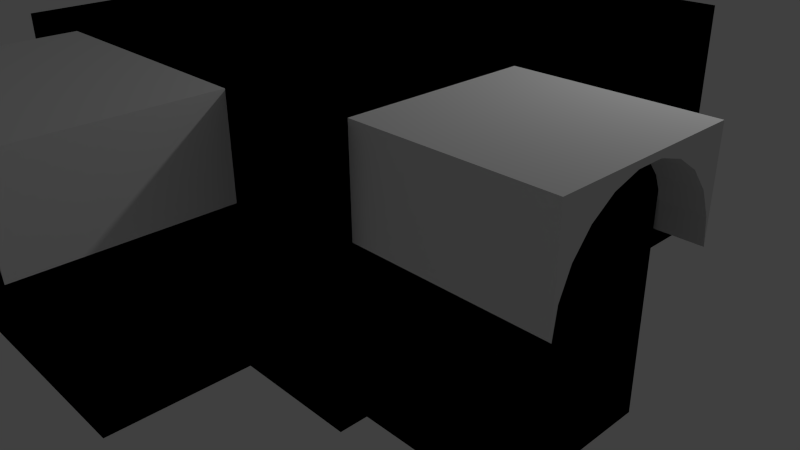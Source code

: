 # Source: cellar.blend  (saved by Blender 2.75.0; exported with 4.5.12 LTS)
import bpy
from mathutils import Matrix  # noqa: F401  (used for matrix-valued properties, if any)

bpy.ops.wm.read_factory_settings(use_empty=True)
scene = bpy.context.scene
scene.name = 'Scene'

# ---- collections
col_collection_1 = bpy.data.collections.new('Collection 1'); scene.collection.children.link(col_collection_1)

# ---- materials (node trees are filled in below, after node groups)
mat_material = bpy.data.materials.new('Material')
mat_material.alpha_threshold = 0.0
mat_material.use_transparent_shadow = False
mat_material.roughness = 0.5
mat_material.line_color = (0.0, 0.0, 0.0, 1.0)

# ---- material node trees

# ---- world
world_world = bpy.data.worlds.new('World'); scene.world = world_world
world_world.color = (0.05088, 0.05088, 0.05088)
world_world.use_sun_shadow = False
world_world.sun_shadow_jitter_overblur = 0.0
world_world.cycles.sampling_method = 'MANUAL'
world_world.cycles.sample_map_resolution = 256

# ---- cameras
cam_camera = bpy.data.cameras.new('Camera')
cam_camera.clip_end = 100.0
cam_camera.lens = 35.0
cam_camera.sensor_width = 32.0
cam_camera.sensor_height = 18.0
cam_camera.ortho_scale = 7.314
cam_camera.dof.focus_distance = 0.0
cam_camera.dof.aperture_fstop = 128.0

# ---- lights
light_lamp = bpy.data.lights.new('Lamp', 'POINT')
light_lamp.transmission_factor = 0.0
light_lamp.cutoff_distance = 30.0
light_lamp.energy = 100.0
light_lamp.shadow_buffer_clip_start = 1.001
light_lamp.shadow_soft_size = 0.1
light_lamp.shadow_maximum_resolution = 0.006
light_lamp.use_absolute_resolution = True
light_lamp.cycles.use_multiple_importance_sampling = False

# ---- meshes
me_cylinder_003 = bpy.data.meshes.new('Cylinder.003')
me_cylinder_003.from_pydata([(-0.06787, 1.172, -0.6111), (0.1684, 1.172, -0.6111), (-0.06787, -1.172, -0.6111), (0.1684, -1.172, -0.6111), (-0.06787, -1.124, -0.3294), (0.1684, -1.124, -0.3294), (-0.06787, -0.9859, -0.07045), (0.1684, -0.9859, -0.07045), (-0.06787, -0.7675, 0.1447), (0.1684, -0.7675, 0.1447), (-0.06787, -0.4868, 0.2985), (0.1684, -0.4868, 0.2985), (-0.06787, -0.1668, 0.3787), (0.1684, -0.1668, 0.3787), (-0.06787, 0.1668, 0.3787), (0.1684, 0.1668, 0.3787), (-0.06787, 0.4868, 0.2985), (0.1684, 0.4868, 0.2985), (-0.06787, 0.7675, 0.1447), (0.1684, 0.7675, 0.1447), (-0.06787, 0.9859, -0.07045), (0.1684, 0.9859, -0.07045), (-0.06787, 1.124, -0.3294), (0.1684, 1.124, -0.3294), (-0.06787, 1.172, 0.4453), (0.1684, 1.172, 0.4453), (-0.06787, -1.172, 0.4453), (0.1684, -1.172, 0.4453)], [], [(2, 4, 5, 3), (4, 6, 7, 5), (6, 8, 9, 7), (8, 10, 11, 9), (10, 12, 13, 11), (12, 14, 15, 13), (14, 16, 17, 15), (16, 18, 19, 17), (18, 20, 21, 19), (22, 0, 1, 23), (20, 22, 23, 21), (3, 27, 26, 2), (0, 24, 25, 1), (24, 26, 27, 25), (5, 3, 27, 25, 1, 23, 21, 19, 17, 15, 13, 11, 9, 7), (2, 26, 24, 0, 22, 20, 18, 16, 14, 12, 10, 8, 6, 4)])
me_cylinder_003.use_remesh_preserve_volume = False
me_cylinder_003.use_remesh_preserve_attributes = False
me_cylinder_003.use_mirror_vertex_groups = False
me_cylinder_003.update()
me_cube_001 = bpy.data.meshes.new('Cube.001')
me_cube_001.from_pydata([(2.649, 2.747, 0.2745), (2.649, -2.747, 0.2745), (-2.649, -2.747, 0.2745), (-2.649, 2.747, 0.2745), (2.649, 2.747, 3.117), (2.649, -2.747, 3.117), (-2.649, -2.747, 3.117), (-2.649, 2.747, 3.117), (0.9701, 2.747, 0.2745), (-1.045, 2.747, 0.2745), (1.263, -2.747, 0.2745), (-1.415, -2.747, 0.2745), (0.9701, 2.747, 3.117), (-1.045, 2.747, 3.117), (1.263, -2.747, 3.117), (-1.415, -2.747, 3.117), (-1.045, 2.921, 0.2745), (-2.649, 2.921, 0.2745), (2.649, 2.921, 0.2745), (2.649, 2.921, 3.117), (-2.649, 2.921, 3.117), (-1.045, 2.921, 3.117), (0.9701, 2.921, 0.2745), (0.9701, 2.921, 3.117), (0.6411, 2.747, 0.2745), (-0.7123, 2.747, 0.2745), (0.2943, -2.747, 0.2745), (-0.2943, -2.747, 0.2745), (0.6411, 2.747, 3.117), (-0.7123, 2.747, 3.117), (0.2943, -2.747, 3.117), (-0.2944, -2.747, 3.117), (2.649, 2.747, 1.696), (2.649, -2.747, 1.696), (-2.649, -2.747, 1.696), (-2.649, 2.747, 1.696), (0.9701, 2.747, 1.696), (-1.045, 2.747, 1.696), (1.263, -2.747, 1.696), (-1.415, -2.747, 1.696), (2.649, 2.921, 1.696), (-2.649, 2.921, 1.696), (0.9701, 2.921, 1.696), (-1.045, 2.921, 1.696), (0.6411, 2.747, 1.696), (-0.7123, 2.747, 1.696), (0.6411, 3.114, 0.2745), (-0.7123, 3.114, 0.2745), (0.6411, 3.114, 1.696), (-0.7123, 3.114, 1.696), (0.6411, 4.756, 0.2745), (-0.7123, 4.756, 0.2745), (0.6411, 4.756, 1.696), (-0.7123, 4.756, 1.696), (-0.7123, 3.114, 2.159), (0.6411, 3.114, 2.159), (-0.7123, 4.756, 2.159), (0.6411, 4.756, 2.159), (-0.7123, 2.747, 1.431), (0.6411, 2.747, 1.431), (-0.7123, 3.114, 1.431), (0.6411, 3.114, 1.431), (2.649, -0.6922, 0.2745), (2.649, -0.6922, 3.117), (2.649, -0.6922, 1.696), (2.649, -2.439, 0.2745), (2.649, -2.439, 3.117), (2.649, -2.439, 1.696), (4.254, -2.439, 1.696), (4.254, -0.6922, 1.696), (4.254, -0.6922, 0.2745), (4.254, -0.6922, 3.117), (4.254, -2.439, 0.2745), (4.254, -2.439, 3.117), (-0.2943, -4.3, 0.2745), (-1.415, -4.3, 0.2745), (-0.2944, -4.3, 3.117), (-1.415, -4.3, 3.117), (1.263, -4.3, 1.696), (1.263, -4.3, 3.117), (-1.415, -4.3, 1.696), (1.263, -4.3, 0.2745), (0.2943, -4.3, 0.2745), (0.2943, -4.3, 3.117), (0.2943, -4.3, 1.696), (-0.2943, -4.3, 1.696)], [], [(67, 33, 5, 66), (39, 34, 6, 15), (34, 35, 7, 6), (4, 12, 23, 19), (35, 3, 17, 41), (45, 37, 9, 25), (33, 38, 14, 5), (11, 39, 80, 75), (15, 6, 7, 13, 29, 28, 12, 4, 63, 66, 5, 14, 30, 31), (43, 41, 17, 16), (40, 42, 22, 18), (8, 0, 18, 22), (3, 9, 16, 17), (37, 13, 21, 43), (32, 4, 19, 40), (36, 8, 22, 42), (13, 7, 20, 21), (38, 10, 81, 78), (31, 30, 83, 76), (36, 44, 24, 8), (24, 44, 48, 46), (28, 29, 45, 44), (12, 28, 44, 36), (39, 15, 77, 80), (26, 27, 74, 82), (12, 36, 42, 23), (0, 32, 40, 18), (9, 37, 43, 16), (19, 23, 42, 40), (21, 20, 41, 43), (15, 31, 76, 77), (1, 10, 38, 33), (29, 13, 37, 45), (7, 35, 41, 20), (2, 3, 35, 34), (11, 2, 34, 39), (65, 1, 33, 67), (48, 49, 54, 55), (25, 24, 46, 47), (49, 48, 61, 60), (45, 25, 47, 49), (52, 53, 51, 50), (46, 48, 52, 50), (49, 47, 51, 53), (47, 46, 50, 51), (55, 54, 56, 57), (49, 53, 56, 54), (52, 48, 55, 57), (53, 52, 57, 56), (59, 58, 60, 61), (44, 45, 58, 59), (48, 44, 59, 61), (45, 49, 60, 58), (9, 3, 2, 11, 27, 26, 10, 1, 65, 62, 0, 8, 24, 25), (0, 62, 64, 32), (32, 64, 63, 4), (66, 63, 71, 73), (65, 67, 68, 72), (70, 72, 68, 69), (69, 68, 73, 71), (63, 64, 69, 71), (67, 66, 73, 68), (62, 65, 72, 70), (64, 62, 70, 69), (85, 80, 77, 76), (78, 84, 83, 79), (84, 85, 76, 83), (82, 74, 85, 84), (81, 82, 84, 78), (74, 75, 80, 85), (10, 26, 82, 81), (27, 11, 75, 74), (14, 38, 78, 79), (30, 14, 79, 83)])
me_cube_001.materials.append(mat_material)
me_cube_001.use_remesh_preserve_volume = False
me_cube_001.use_remesh_preserve_attributes = False
me_cube_001.use_mirror_vertex_groups = False
me_cube_001.update()
me_cylinder_002 = bpy.data.meshes.new('Cylinder.002')
me_cylinder_002.from_pydata([(-0.06787, 1.172, -0.6111), (0.1684, 1.172, -0.6111), (-0.06787, -1.172, -0.6111), (0.1684, -1.172, -0.6111), (-0.06787, -1.124, -0.3294), (0.1684, -1.124, -0.3294), (-0.06787, -0.9859, -0.07045), (0.1684, -0.9859, -0.07045), (-0.06787, -0.7675, 0.1447), (0.1684, -0.7675, 0.1447), (-0.06787, -0.4868, 0.2985), (0.1684, -0.4868, 0.2985), (-0.06787, -0.1668, 0.3787), (0.1684, -0.1668, 0.3787), (-0.06787, 0.1668, 0.3787), (0.1684, 0.1668, 0.3787), (-0.06787, 0.4868, 0.2985), (0.1684, 0.4868, 0.2985), (-0.06787, 0.7675, 0.1447), (0.1684, 0.7675, 0.1447), (-0.06787, 0.9859, -0.07045), (0.1684, 0.9859, -0.07045), (-0.06787, 1.124, -0.3294), (0.1684, 1.124, -0.3294), (-0.06787, 1.172, 0.4453), (0.1684, 1.172, 0.4453), (-0.06787, -1.172, 0.4453), (0.1684, -1.172, 0.4453)], [], [(2, 4, 5, 3), (4, 6, 7, 5), (6, 8, 9, 7), (8, 10, 11, 9), (10, 12, 13, 11), (12, 14, 15, 13), (14, 16, 17, 15), (16, 18, 19, 17), (18, 20, 21, 19), (22, 0, 1, 23), (20, 22, 23, 21), (3, 27, 26, 2), (0, 24, 25, 1), (24, 26, 27, 25), (5, 3, 27, 25, 1, 23, 21, 19, 17, 15, 13, 11, 9, 7), (2, 26, 24, 0, 22, 20, 18, 16, 14, 12, 10, 8, 6, 4)])
me_cylinder_002.use_remesh_preserve_volume = False
me_cylinder_002.use_remesh_preserve_attributes = False
me_cylinder_002.use_mirror_vertex_groups = False
me_cylinder_002.update()
me_cylinder_001 = bpy.data.meshes.new('Cylinder.001')
me_cylinder_001.from_pydata([(-1.0, 0.9661, -0.6477), (1.0, 0.9661, -0.6477), (-1.0, -0.9661, -0.6477), (1.0, -0.9661, -0.6477), (-1.0, -0.9269, -0.366), (1.0, -0.9269, -0.366), (-1.0, -0.8127, -0.1071), (1.0, -0.8127, -0.1071), (-1.0, -0.6326, 0.108), (1.0, -0.6326, 0.108), (-1.0, -0.4013, 0.2619), (1.0, -0.4013, 0.2619), (-1.0, -0.1375, 0.3421), (1.0, -0.1375, 0.3421), (-1.0, 0.1375, 0.3421), (1.0, 0.1375, 0.3421), (-1.0, 0.4013, 0.2619), (1.0, 0.4013, 0.2619), (-1.0, 0.6326, 0.108), (1.0, 0.6326, 0.108), (-1.0, 0.8127, -0.1071), (1.0, 0.8127, -0.1071), (-1.0, 0.9269, -0.366), (1.0, 0.9269, -0.366), (-1.0, 0.9661, 0.4087), (1.0, 0.9661, 0.4087), (-1.0, -0.9661, 0.4087), (1.0, -0.9661, 0.4087)], [], [(2, 4, 5, 3), (4, 6, 7, 5), (6, 8, 9, 7), (8, 10, 11, 9), (10, 12, 13, 11), (12, 14, 15, 13), (14, 16, 17, 15), (16, 18, 19, 17), (18, 20, 21, 19), (22, 0, 1, 23), (20, 22, 23, 21), (3, 27, 26, 2), (0, 24, 25, 1), (24, 26, 27, 25), (5, 3, 27, 25, 1, 23, 21, 19, 17, 15, 13, 11, 9, 7), (2, 26, 24, 0, 22, 20, 18, 16, 14, 12, 10, 8, 6, 4)])
me_cylinder_001.use_remesh_preserve_volume = False
me_cylinder_001.use_remesh_preserve_attributes = False
me_cylinder_001.use_mirror_vertex_groups = False
me_cylinder_001.update()
me_cube = bpy.data.meshes.new('Cube')
me_cube.from_pydata([(2.649, 2.747, 0.2745), (2.649, -2.747, 0.2745), (-2.649, -2.747, 0.2745), (-2.649, 2.747, 0.2745), (2.649, 2.747, 3.117), (2.649, -2.747, 3.117), (-2.649, -2.747, 3.117), (-2.649, 2.747, 3.117), (0.9701, 2.747, 0.2745), (-1.045, 2.747, 0.2745), (1.263, -2.747, 0.2745), (-1.415, -2.747, 0.2745), (0.9701, 2.747, 3.117), (-1.045, 2.747, 3.117), (1.263, -2.747, 3.117), (-1.415, -2.747, 3.117), (-1.045, 2.921, 0.2745), (-2.649, 2.921, 0.2745), (2.649, 2.921, 0.2745), (2.649, 2.921, 3.117), (-2.649, 2.921, 3.117), (-1.045, 2.921, 3.117), (0.9701, 2.921, 0.2745), (0.9701, 2.921, 3.117), (0.6411, 2.747, 0.2745), (-0.7123, 2.747, 0.2745), (0.2943, -2.747, 0.2745), (-0.2943, -2.747, 0.2745), (0.6411, 2.747, 3.117), (-0.7123, 2.747, 3.117), (0.2943, -2.747, 3.117), (-0.2944, -2.747, 3.117), (2.649, 2.747, 1.696), (2.649, -2.747, 1.696), (-2.649, -2.747, 1.696), (-2.649, 2.747, 1.696), (0.9701, 2.747, 1.696), (-1.045, 2.747, 1.696), (1.263, -2.747, 1.696), (-1.415, -2.747, 1.696), (2.649, 2.921, 1.696), (-2.649, 2.921, 1.696), (0.9701, 2.921, 1.696), (-1.045, 2.921, 1.696), (0.6411, 2.747, 1.696), (-0.7123, 2.747, 1.696), (0.6411, 3.114, 0.2745), (-0.7123, 3.114, 0.2745), (0.6411, 3.114, 1.696), (-0.7123, 3.114, 1.696), (0.6411, 4.756, 0.2745), (-0.7123, 4.756, 0.2745), (0.6411, 4.756, 1.696), (-0.7123, 4.756, 1.696), (-0.7123, 3.114, 2.159), (0.6411, 3.114, 2.159), (-0.7123, 4.756, 2.159), (0.6411, 4.756, 2.159), (-0.7123, 2.747, 1.431), (0.6411, 2.747, 1.431), (-0.7123, 3.114, 1.431), (0.6411, 3.114, 1.431), (2.649, -0.6922, 0.2745), (2.649, -0.6922, 3.117), (2.649, -0.6922, 1.696), (2.649, -2.439, 0.2745), (2.649, -2.439, 3.117), (2.649, -2.439, 1.696), (4.254, -2.439, 1.696), (4.254, -0.6922, 1.696), (4.254, -0.6922, 0.2745), (4.254, -0.6922, 3.117), (4.254, -2.439, 0.2745), (4.254, -2.439, 3.117), (-0.2943, -4.3, 0.2745), (-1.415, -4.3, 0.2745), (-0.2944, -4.3, 3.117), (-1.415, -4.3, 3.117), (1.263, -4.3, 1.696), (1.263, -4.3, 3.117), (-1.415, -4.3, 1.696), (1.263, -4.3, 0.2745), (0.2943, -4.3, 0.2745), (0.2943, -4.3, 3.117), (0.2943, -4.3, 1.696), (-0.2943, -4.3, 1.696)], [], [(67, 33, 5, 66), (39, 34, 6, 15), (34, 35, 7, 6), (4, 12, 23, 19), (35, 3, 17, 41), (45, 37, 9, 25), (33, 38, 14, 5), (11, 39, 80, 75), (15, 6, 7, 13, 29, 28, 12, 4, 63, 66, 5, 14, 30, 31), (43, 41, 17, 16), (40, 42, 22, 18), (8, 0, 18, 22), (3, 9, 16, 17), (37, 13, 21, 43), (32, 4, 19, 40), (36, 8, 22, 42), (13, 7, 20, 21), (38, 10, 81, 78), (31, 30, 83, 76), (36, 44, 24, 8), (24, 44, 48, 46), (28, 29, 45, 44), (12, 28, 44, 36), (39, 15, 77, 80), (26, 27, 74, 82), (12, 36, 42, 23), (0, 32, 40, 18), (9, 37, 43, 16), (19, 23, 42, 40), (21, 20, 41, 43), (15, 31, 76, 77), (1, 10, 38, 33), (29, 13, 37, 45), (7, 35, 41, 20), (2, 3, 35, 34), (11, 2, 34, 39), (65, 1, 33, 67), (48, 49, 54, 55), (25, 24, 46, 47), (49, 48, 61, 60), (45, 25, 47, 49), (52, 53, 51, 50), (46, 48, 52, 50), (49, 47, 51, 53), (47, 46, 50, 51), (55, 54, 56, 57), (49, 53, 56, 54), (52, 48, 55, 57), (53, 52, 57, 56), (59, 58, 60, 61), (44, 45, 58, 59), (48, 44, 59, 61), (45, 49, 60, 58), (9, 3, 2, 11, 27, 26, 10, 1, 65, 62, 0, 8, 24, 25), (0, 62, 64, 32), (32, 64, 63, 4), (66, 63, 71, 73), (65, 67, 68, 72), (70, 72, 68, 69), (69, 68, 73, 71), (63, 64, 69, 71), (67, 66, 73, 68), (62, 65, 72, 70), (64, 62, 70, 69), (85, 80, 77, 76), (78, 84, 83, 79), (84, 85, 76, 83), (82, 74, 85, 84), (81, 82, 84, 78), (74, 75, 80, 85), (10, 26, 82, 81), (27, 11, 75, 74), (14, 38, 78, 79), (30, 14, 79, 83)])
me_cube.materials.append(mat_material)
me_cube.use_remesh_preserve_volume = False
me_cube.use_remesh_preserve_attributes = False
me_cube.use_mirror_vertex_groups = False
me_cube.update()

# ---- objects
ob_cylinder_002 = bpy.data.objects.new('Cylinder.002', me_cylinder_003)
ob_cube_001 = bpy.data.objects.new('Cube.001', me_cube_001)
ob_cylinder_001 = bpy.data.objects.new('Cylinder.001', me_cylinder_002)
ob_cylinder = bpy.data.objects.new('Cylinder', me_cylinder_001)
ob_cube = bpy.data.objects.new('Cube', me_cube)
ob_lamp = bpy.data.objects.new('Lamp', light_lamp)
ob_camera = bpy.data.objects.new('Camera', cam_camera)

# ---- transforms, parenting, visibility, modifiers, constraints
ob_cylinder_002.location = (-0.05919, -3.344, 2.68)
ob_cylinder_002.rotation_euler = (0.0, -0.0, 4.712)
ob_cylinder_002.scale = (8.699, 1.187, 1.0)
ob_cylinder_002.lineart.crease_threshold = 0.0
ob_cube_001.location = (0.0, 0.0, 0.0)
ob_cube_001.lock_rotations_4d = False
ob_cube_001.empty_display_type = 'ARROWS'
ob_cube_001.lineart.crease_threshold = 0.0
ob_cylinder_001.location = (-0.04079, 2.826, 1.018)
ob_cylinder_001.rotation_euler = (0.0, -0.0, 1.571)
ob_cylinder_001.scale = (1.0, 0.7126, 1.0)
ob_cylinder_001.lineart.crease_threshold = 0.0
ob_cylinder.location = (3.66, -1.57, 2.736)
ob_cylinder.lineart.crease_threshold = 0.0
ob_cube.location = (0.0, 0.0, 0.0)
ob_cube.lock_rotations_4d = False
ob_cube.empty_display_type = 'ARROWS'
ob_cube.lineart.crease_threshold = 0.0
ob_lamp.location = (4.076, 1.005, 5.904)
ob_lamp.rotation_euler = (0.6503, 0.05522, 1.866)
ob_lamp.lock_rotations_4d = False
ob_lamp.empty_display_type = 'ARROWS'
ob_lamp.color = (0.0, 0.0, 0.0, 0.0)
ob_lamp.lineart.crease_threshold = 0.0
ob_camera.location = (7.481, -6.508, 5.344)
ob_camera.rotation_euler = (1.109, 0.01082, 0.8149)
ob_camera.lock_rotations_4d = False
ob_camera.empty_display_type = 'ARROWS'
ob_camera.color = (0.0, 0.0, 0.0, 0.0)
ob_camera.display_type = 'WIRE'
ob_camera.lineart.crease_threshold = 0.0

# ---- collection membership
col_collection_1.objects.link(ob_cylinder_002)
col_collection_1.objects.link(ob_cube_001)
col_collection_1.objects.link(ob_cylinder_001)
col_collection_1.objects.link(ob_cylinder)
col_collection_1.objects.link(ob_cube)
col_collection_1.objects.link(ob_lamp)
col_collection_1.objects.link(ob_camera)

# ---- scene / render settings (as saved in the file)
scene.camera = ob_camera
scene.frame_start = 1; scene.frame_end = 250; scene.frame_set(66)
scene.render.engine = 'BLENDER_EEVEE_NEXT'
scene.render.resolution_percentage = 50
scene.render.dither_intensity = 0.0
scene.cycles.use_denoising = False
scene.cycles.samples = 10
scene.cycles.sampling_pattern = 'TABULATED_SOBOL'
scene.cycles.light_sampling_threshold = 0.0
scene.cycles.use_adaptive_sampling = False
scene.cycles.use_light_tree = False
scene.cycles.blur_glossy = 0.0
scene.cycles.pixel_filter_type = 'GAUSSIAN'
scene.cycles.sample_clamp_indirect = 0.0
scene.view_settings.view_transform = 'Standard'
bpy.context.view_layer.update()
